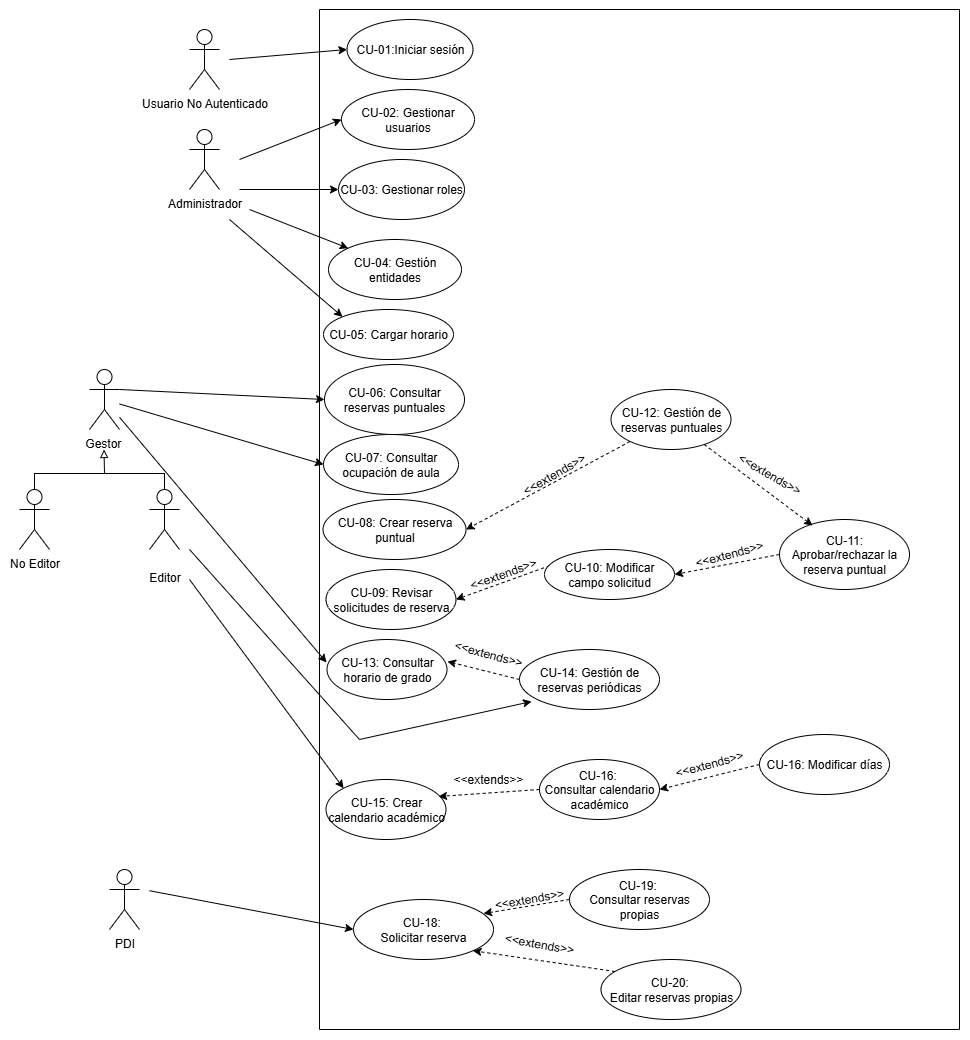

The diagram above was exported from draw.io. Its source (the exported page's mxGraphModel, read from the mxfile embedded in the PNG):
<mxGraphModel dx="2253" dy="841" grid="1" gridSize="10" guides="1" tooltips="1" connect="1" arrows="1" fold="1" page="1" pageScale="1" pageWidth="827" pageHeight="1169" math="0" shadow="0">
  <root>
    <mxCell id="0" />
    <mxCell id="1" parent="0" />
    <mxCell id="H3gKHk01_JGgRZG4sKW4-1" value="Administrador&lt;div&gt;&lt;br&gt;&lt;/div&gt;" style="shape=umlActor;verticalLabelPosition=bottom;verticalAlign=top;html=1;outlineConnect=0;" parent="1" vertex="1">
      <mxGeometry x="110" y="240" width="30" height="60" as="geometry" />
    </mxCell>
    <mxCell id="H3gKHk01_JGgRZG4sKW4-2" value="Gestor&amp;nbsp;" style="shape=umlActor;verticalLabelPosition=bottom;verticalAlign=top;html=1;outlineConnect=0;" parent="1" vertex="1">
      <mxGeometry x="10" y="480" width="30" height="60" as="geometry" />
    </mxCell>
    <mxCell id="H3gKHk01_JGgRZG4sKW4-4" value="No Editor" style="shape=umlActor;verticalLabelPosition=bottom;verticalAlign=top;html=1;outlineConnect=0;" parent="1" vertex="1">
      <mxGeometry x="-60" y="600" width="30" height="60" as="geometry" />
    </mxCell>
    <mxCell id="H3gKHk01_JGgRZG4sKW4-5" value="PDI" style="shape=umlActor;verticalLabelPosition=bottom;verticalAlign=top;html=1;outlineConnect=0;" parent="1" vertex="1">
      <mxGeometry x="30" y="980" width="30" height="60" as="geometry" />
    </mxCell>
    <mxCell id="H3gKHk01_JGgRZG4sKW4-11" value="CU-01:Iniciar sesión" style="ellipse;whiteSpace=wrap;html=1;" parent="1" vertex="1">
      <mxGeometry x="267.5" y="130" width="126" height="60" as="geometry" />
    </mxCell>
    <mxCell id="H3gKHk01_JGgRZG4sKW4-12" value="CU-02: Gestionar usuarios" style="ellipse;whiteSpace=wrap;html=1;" parent="1" vertex="1">
      <mxGeometry x="262" y="200" width="133" height="60" as="geometry" />
    </mxCell>
    <mxCell id="H3gKHk01_JGgRZG4sKW4-13" value="CU-03: Gestionar roles" style="ellipse;whiteSpace=wrap;html=1;" parent="1" vertex="1">
      <mxGeometry x="259" y="270" width="126" height="60" as="geometry" />
    </mxCell>
    <mxCell id="H3gKHk01_JGgRZG4sKW4-14" value="CU-08: Crear reserva puntual" style="ellipse;whiteSpace=wrap;html=1;" parent="1" vertex="1">
      <mxGeometry x="243.5" y="610" width="143" height="60" as="geometry" />
    </mxCell>
    <mxCell id="H3gKHk01_JGgRZG4sKW4-15" value="CU-12: Gestión de reservas puntuales" style="ellipse;whiteSpace=wrap;html=1;" parent="1" vertex="1">
      <mxGeometry x="531.5" y="500" width="120" height="60" as="geometry" />
    </mxCell>
    <mxCell id="H3gKHk01_JGgRZG4sKW4-18" value="CU-18:&amp;nbsp;&lt;div&gt;Solicitar reserva&lt;/div&gt;" style="ellipse;whiteSpace=wrap;html=1;" parent="1" vertex="1">
      <mxGeometry x="274" y="1010" width="140" height="60" as="geometry" />
    </mxCell>
    <mxCell id="H3gKHk01_JGgRZG4sKW4-19" value="CU-11: Aprobar/rechazar la reserva puntual" style="ellipse;whiteSpace=wrap;html=1;" parent="1" vertex="1">
      <mxGeometry x="700" y="630" width="130" height="70" as="geometry" />
    </mxCell>
    <mxCell id="H3gKHk01_JGgRZG4sKW4-20" value="CU-09: Revisar solicitudes de reserva" style="ellipse;whiteSpace=wrap;html=1;" parent="1" vertex="1">
      <mxGeometry x="246.5" y="680" width="130" height="60" as="geometry" />
    </mxCell>
    <mxCell id="H3gKHk01_JGgRZG4sKW4-23" value="CU-14: Gestión de reservas periódicas" style="ellipse;whiteSpace=wrap;html=1;" parent="1" vertex="1">
      <mxGeometry x="440" y="760" width="140" height="60" as="geometry" />
    </mxCell>
    <mxCell id="H3gKHk01_JGgRZG4sKW4-24" value="CU-05: Cargar horario" style="ellipse;whiteSpace=wrap;html=1;" parent="1" vertex="1">
      <mxGeometry x="244" y="420" width="130" height="50" as="geometry" />
    </mxCell>
    <mxCell id="H3gKHk01_JGgRZG4sKW4-27" value="CU-07: Consultar ocupación de aula" style="ellipse;whiteSpace=wrap;html=1;" parent="1" vertex="1">
      <mxGeometry x="244" y="545" width="135" height="60" as="geometry" />
    </mxCell>
    <mxCell id="H3gKHk01_JGgRZG4sKW4-28" value="CU-13: Consultar horario de grado" style="ellipse;whiteSpace=wrap;html=1;" parent="1" vertex="1">
      <mxGeometry x="247.5" y="750" width="120" height="60" as="geometry" />
    </mxCell>
    <mxCell id="H3gKHk01_JGgRZG4sKW4-29" value="CU-06: Consultar reservas puntuales" style="ellipse;whiteSpace=wrap;html=1;" parent="1" vertex="1">
      <mxGeometry x="245" y="475" width="140" height="70" as="geometry" />
    </mxCell>
    <mxCell id="H3gKHk01_JGgRZG4sKW4-34" value="" style="endArrow=none;html=1;rounded=0;" parent="1" edge="1">
      <mxGeometry width="50" height="50" relative="1" as="geometry">
        <mxPoint x="240" y="1140" as="sourcePoint" />
        <mxPoint x="240" y="120" as="targetPoint" />
      </mxGeometry>
    </mxCell>
    <mxCell id="H3gKHk01_JGgRZG4sKW4-35" value="" style="endArrow=none;html=1;rounded=0;" parent="1" edge="1">
      <mxGeometry width="50" height="50" relative="1" as="geometry">
        <mxPoint x="240" y="1140" as="sourcePoint" />
        <mxPoint x="880" y="1140" as="targetPoint" />
      </mxGeometry>
    </mxCell>
    <mxCell id="H3gKHk01_JGgRZG4sKW4-36" value="" style="endArrow=none;html=1;rounded=0;" parent="1" edge="1">
      <mxGeometry width="50" height="50" relative="1" as="geometry">
        <mxPoint x="880" y="1140" as="sourcePoint" />
        <mxPoint x="880" y="120" as="targetPoint" />
      </mxGeometry>
    </mxCell>
    <mxCell id="H3gKHk01_JGgRZG4sKW4-37" value="" style="endArrow=none;html=1;rounded=0;" parent="1" edge="1">
      <mxGeometry width="50" height="50" relative="1" as="geometry">
        <mxPoint x="240" y="120" as="sourcePoint" />
        <mxPoint x="880" y="120" as="targetPoint" />
      </mxGeometry>
    </mxCell>
    <mxCell id="H3gKHk01_JGgRZG4sKW4-41" value="" style="endArrow=classic;html=1;rounded=0;entryX=1.004;entryY=0.367;entryDx=0;entryDy=0;dashed=1;exitX=0;exitY=0.5;exitDx=0;exitDy=0;entryPerimeter=0;" parent="1" source="H3gKHk01_JGgRZG4sKW4-23" target="H3gKHk01_JGgRZG4sKW4-28" edge="1">
      <mxGeometry width="50" height="50" relative="1" as="geometry">
        <mxPoint x="448.5" y="755" as="sourcePoint" />
        <mxPoint x="489" y="665" as="targetPoint" />
      </mxGeometry>
    </mxCell>
    <mxCell id="H3gKHk01_JGgRZG4sKW4-43" value="&amp;lt;&amp;lt;extends&amp;gt;&amp;gt;" style="text;html=1;align=center;verticalAlign=middle;whiteSpace=wrap;rounded=0;rotation=-20;" parent="1" vertex="1">
      <mxGeometry x="393.5" y="670" width="60" height="30" as="geometry" />
    </mxCell>
    <mxCell id="H3gKHk01_JGgRZG4sKW4-55" value="" style="endArrow=classic;html=1;rounded=0;dashed=1;entryX=0.254;entryY=0.086;entryDx=0;entryDy=0;entryPerimeter=0;" parent="1" source="H3gKHk01_JGgRZG4sKW4-15" target="H3gKHk01_JGgRZG4sKW4-19" edge="1">
      <mxGeometry width="50" height="50" relative="1" as="geometry">
        <mxPoint x="634.5" y="960" as="sourcePoint" />
        <mxPoint x="730" y="630" as="targetPoint" />
      </mxGeometry>
    </mxCell>
    <mxCell id="H3gKHk01_JGgRZG4sKW4-57" value="" style="endArrow=classic;html=1;rounded=0;entryX=1;entryY=0.5;entryDx=0;entryDy=0;dashed=1;" parent="1" source="H3gKHk01_JGgRZG4sKW4-15" target="H3gKHk01_JGgRZG4sKW4-14" edge="1">
      <mxGeometry width="50" height="50" relative="1" as="geometry">
        <mxPoint x="461.5" y="1010" as="sourcePoint" />
        <mxPoint x="511.5" y="960" as="targetPoint" />
      </mxGeometry>
    </mxCell>
    <mxCell id="H3gKHk01_JGgRZG4sKW4-59" value="&amp;lt;&amp;lt;extends&amp;gt;&amp;gt;" style="text;html=1;align=center;verticalAlign=middle;whiteSpace=wrap;rounded=0;rotation=30;" parent="1" vertex="1">
      <mxGeometry x="660" y="570" width="60" height="30" as="geometry" />
    </mxCell>
    <mxCell id="H3gKHk01_JGgRZG4sKW4-61" value="&amp;lt;&amp;lt;extends&amp;gt;&amp;gt;" style="text;html=1;align=center;verticalAlign=middle;whiteSpace=wrap;rounded=0;rotation=-30;" parent="1" vertex="1">
      <mxGeometry x="445" y="570" width="60" height="30" as="geometry" />
    </mxCell>
    <mxCell id="H3gKHk01_JGgRZG4sKW4-65" value="" style="endArrow=classic;html=1;rounded=0;entryX=0;entryY=0.5;entryDx=0;entryDy=0;" parent="1" target="H3gKHk01_JGgRZG4sKW4-11" edge="1">
      <mxGeometry width="50" height="50" relative="1" as="geometry">
        <mxPoint x="150" y="170" as="sourcePoint" />
        <mxPoint x="190" y="150" as="targetPoint" />
      </mxGeometry>
    </mxCell>
    <mxCell id="H3gKHk01_JGgRZG4sKW4-66" value="" style="endArrow=classic;html=1;rounded=0;entryX=0;entryY=0.5;entryDx=0;entryDy=0;" parent="1" target="H3gKHk01_JGgRZG4sKW4-12" edge="1">
      <mxGeometry width="50" height="50" relative="1" as="geometry">
        <mxPoint x="160" y="270" as="sourcePoint" />
        <mxPoint x="190" y="170" as="targetPoint" />
      </mxGeometry>
    </mxCell>
    <mxCell id="H3gKHk01_JGgRZG4sKW4-67" value="" style="endArrow=classic;html=1;rounded=0;entryX=0;entryY=0.5;entryDx=0;entryDy=0;" parent="1" target="H3gKHk01_JGgRZG4sKW4-13" edge="1">
      <mxGeometry width="50" height="50" relative="1" as="geometry">
        <mxPoint x="160" y="300" as="sourcePoint" />
        <mxPoint x="220" y="200" as="targetPoint" />
      </mxGeometry>
    </mxCell>
    <mxCell id="H3gKHk01_JGgRZG4sKW4-73" value="&lt;div&gt;&lt;br&gt;&lt;/div&gt;Editor" style="shape=umlActor;verticalLabelPosition=bottom;verticalAlign=top;html=1;outlineConnect=0;" parent="1" vertex="1">
      <mxGeometry x="70" y="600" width="30" height="60" as="geometry" />
    </mxCell>
    <mxCell id="H3gKHk01_JGgRZG4sKW4-79" value="" style="endArrow=classic;html=1;rounded=0;entryX=0;entryY=0.5;entryDx=0;entryDy=0;" parent="1" target="H3gKHk01_JGgRZG4sKW4-29" edge="1">
      <mxGeometry width="50" height="50" relative="1" as="geometry">
        <mxPoint x="40" y="500" as="sourcePoint" />
        <mxPoint x="90" y="450" as="targetPoint" />
      </mxGeometry>
    </mxCell>
    <mxCell id="H3gKHk01_JGgRZG4sKW4-80" value="" style="endArrow=classic;html=1;rounded=0;entryX=0;entryY=0.5;entryDx=0;entryDy=0;" parent="1" source="H3gKHk01_JGgRZG4sKW4-2" target="H3gKHk01_JGgRZG4sKW4-27" edge="1">
      <mxGeometry width="50" height="50" relative="1" as="geometry">
        <mxPoint x="40" y="520" as="sourcePoint" />
        <mxPoint x="90" y="470" as="targetPoint" />
      </mxGeometry>
    </mxCell>
    <mxCell id="H3gKHk01_JGgRZG4sKW4-81" value="" style="endArrow=classic;html=1;rounded=0;entryX=-0.004;entryY=0.383;entryDx=0;entryDy=0;entryPerimeter=0;" parent="1" source="H3gKHk01_JGgRZG4sKW4-2" target="H3gKHk01_JGgRZG4sKW4-28" edge="1">
      <mxGeometry width="50" height="50" relative="1" as="geometry">
        <mxPoint x="50" y="520" as="sourcePoint" />
        <mxPoint x="100" y="490" as="targetPoint" />
      </mxGeometry>
    </mxCell>
    <mxCell id="H3gKHk01_JGgRZG4sKW4-88" value="" style="endArrow=classic;html=1;rounded=0;entryX=0;entryY=0.5;entryDx=0;entryDy=0;" parent="1" target="H3gKHk01_JGgRZG4sKW4-18" edge="1">
      <mxGeometry width="50" height="50" relative="1" as="geometry">
        <mxPoint x="70" y="1001.21" as="sourcePoint" />
        <mxPoint x="270" y="1030" as="targetPoint" />
      </mxGeometry>
    </mxCell>
    <mxCell id="H3gKHk01_JGgRZG4sKW4-91" value="Usuario No Autenticado" style="shape=umlActor;verticalLabelPosition=bottom;verticalAlign=top;html=1;outlineConnect=0;" parent="1" vertex="1">
      <mxGeometry x="110" y="140" width="30" height="60" as="geometry" />
    </mxCell>
    <mxCell id="H3gKHk01_JGgRZG4sKW4-93" value="" style="endArrow=block;html=1;rounded=0;endFill=0;" parent="1" edge="1">
      <mxGeometry width="50" height="50" relative="1" as="geometry">
        <mxPoint x="25" y="584" as="sourcePoint" />
        <mxPoint x="24.5" y="560" as="targetPoint" />
      </mxGeometry>
    </mxCell>
    <mxCell id="H3gKHk01_JGgRZG4sKW4-94" value="" style="endArrow=none;html=1;rounded=0;" parent="1" edge="1">
      <mxGeometry width="50" height="50" relative="1" as="geometry">
        <mxPoint x="-45" y="584" as="sourcePoint" />
        <mxPoint x="85" y="584" as="targetPoint" />
      </mxGeometry>
    </mxCell>
    <mxCell id="H3gKHk01_JGgRZG4sKW4-95" value="" style="endArrow=none;html=1;rounded=0;entryX=0.5;entryY=0;entryDx=0;entryDy=0;entryPerimeter=0;endFill=0;" parent="1" target="H3gKHk01_JGgRZG4sKW4-73" edge="1">
      <mxGeometry width="50" height="50" relative="1" as="geometry">
        <mxPoint x="85" y="583.5" as="sourcePoint" />
        <mxPoint x="130" y="530" as="targetPoint" />
      </mxGeometry>
    </mxCell>
    <mxCell id="H3gKHk01_JGgRZG4sKW4-96" value="" style="endArrow=none;html=1;rounded=0;entryX=0.5;entryY=0;entryDx=0;entryDy=0;entryPerimeter=0;endFill=0;" parent="1" target="H3gKHk01_JGgRZG4sKW4-4" edge="1">
      <mxGeometry width="50" height="50" relative="1" as="geometry">
        <mxPoint x="-45" y="583.5" as="sourcePoint" />
        <mxPoint x="-10" y="580" as="targetPoint" />
      </mxGeometry>
    </mxCell>
    <mxCell id="otWuf9FzpWS20GV7yLzY-15" value="" style="endArrow=classic;html=1;rounded=0;entryX=1;entryY=0.5;entryDx=0;entryDy=0;dashed=1;exitX=0.3;exitY=0.08;exitDx=0;exitDy=0;exitPerimeter=0;" parent="1" source="jRP1jaQ097SuNtQDtaOq-3" target="H3gKHk01_JGgRZG4sKW4-20" edge="1">
      <mxGeometry width="50" height="50" relative="1" as="geometry">
        <mxPoint x="441.5" y="1090" as="sourcePoint" />
        <mxPoint x="511.5" y="1030" as="targetPoint" />
      </mxGeometry>
    </mxCell>
    <mxCell id="otWuf9FzpWS20GV7yLzY-16" value="&amp;lt;&amp;lt;extends&amp;gt;&amp;gt;" style="text;html=1;align=center;verticalAlign=middle;whiteSpace=wrap;rounded=0;rotation=10;" parent="1" vertex="1">
      <mxGeometry x="429.9989552553702" y="1040.001561625191" width="60" height="30" as="geometry" />
    </mxCell>
    <mxCell id="jRP1jaQ097SuNtQDtaOq-3" value="CU-10: Modificar campo solicitud" style="ellipse;whiteSpace=wrap;html=1;" parent="1" vertex="1">
      <mxGeometry x="465" y="660" width="130" height="50" as="geometry" />
    </mxCell>
    <mxCell id="jRP1jaQ097SuNtQDtaOq-4" value="" style="endArrow=classic;html=1;rounded=0;entryX=1;entryY=0.5;entryDx=0;entryDy=0;exitX=0;exitY=0.5;exitDx=0;exitDy=0;dashed=1;" parent="1" source="H3gKHk01_JGgRZG4sKW4-19" target="jRP1jaQ097SuNtQDtaOq-3" edge="1">
      <mxGeometry width="50" height="50" relative="1" as="geometry">
        <mxPoint x="581.5" y="1110" as="sourcePoint" />
        <mxPoint x="631.5" y="1060" as="targetPoint" />
      </mxGeometry>
    </mxCell>
    <mxCell id="jRP1jaQ097SuNtQDtaOq-5" value="&amp;lt;&amp;lt;extends&amp;gt;&amp;gt;" style="text;html=1;align=center;verticalAlign=middle;whiteSpace=wrap;rounded=0;rotation=-15;" parent="1" vertex="1">
      <mxGeometry x="620.0007621135331" y="650.0003810567666" width="60" height="30" as="geometry" />
    </mxCell>
    <mxCell id="jRP1jaQ097SuNtQDtaOq-6" value="CU-15: Crear calendario académico" style="ellipse;whiteSpace=wrap;html=1;" parent="1" vertex="1">
      <mxGeometry x="246.5" y="890" width="120" height="60" as="geometry" />
    </mxCell>
    <mxCell id="jRP1jaQ097SuNtQDtaOq-7" value="" style="endArrow=classic;html=1;rounded=0;entryX=0;entryY=0;entryDx=0;entryDy=0;" parent="1" target="jRP1jaQ097SuNtQDtaOq-6" edge="1">
      <mxGeometry width="50" height="50" relative="1" as="geometry">
        <mxPoint x="110" y="690" as="sourcePoint" />
        <mxPoint x="280" y="830" as="targetPoint" />
      </mxGeometry>
    </mxCell>
    <mxCell id="jRP1jaQ097SuNtQDtaOq-8" value="CU-16:&amp;nbsp;&lt;div&gt;Consultar calendario académico&lt;/div&gt;" style="ellipse;whiteSpace=wrap;html=1;" parent="1" vertex="1">
      <mxGeometry x="460" y="870" width="120" height="60" as="geometry" />
    </mxCell>
    <mxCell id="jRP1jaQ097SuNtQDtaOq-12" value="CU-16: Modificar días" style="ellipse;whiteSpace=wrap;html=1;" parent="1" vertex="1">
      <mxGeometry x="680" y="845" width="130" height="60" as="geometry" />
    </mxCell>
    <mxCell id="jRP1jaQ097SuNtQDtaOq-13" value="" style="endArrow=classic;html=1;rounded=0;exitX=0;exitY=0.5;exitDx=0;exitDy=0;dashed=1;entryX=1;entryY=0.5;entryDx=0;entryDy=0;" parent="1" source="jRP1jaQ097SuNtQDtaOq-12" target="jRP1jaQ097SuNtQDtaOq-8" edge="1">
      <mxGeometry width="50" height="50" relative="1" as="geometry">
        <mxPoint x="430" y="910" as="sourcePoint" />
        <mxPoint x="580" y="860" as="targetPoint" />
      </mxGeometry>
    </mxCell>
    <mxCell id="jRP1jaQ097SuNtQDtaOq-14" value="&amp;lt;&amp;lt;extends&amp;gt;&amp;gt;" style="text;html=1;align=center;verticalAlign=middle;whiteSpace=wrap;rounded=0;rotation=0;" parent="1" vertex="1">
      <mxGeometry x="379.00006046520986" y="875.0034587474116" width="60" height="30" as="geometry" />
    </mxCell>
    <mxCell id="vfkF3lGN4uuu-1GWyc4t-2" value="CU-04: Gestión entidades" style="ellipse;whiteSpace=wrap;html=1;" vertex="1" parent="1">
      <mxGeometry x="249" y="350" width="133" height="60" as="geometry" />
    </mxCell>
    <mxCell id="vfkF3lGN4uuu-1GWyc4t-3" value="" style="endArrow=classic;html=1;rounded=0;entryX=0;entryY=0;entryDx=0;entryDy=0;" edge="1" parent="1" target="vfkF3lGN4uuu-1GWyc4t-2">
      <mxGeometry width="50" height="50" relative="1" as="geometry">
        <mxPoint x="170" y="320" as="sourcePoint" />
        <mxPoint x="220" y="270" as="targetPoint" />
      </mxGeometry>
    </mxCell>
    <mxCell id="vfkF3lGN4uuu-1GWyc4t-4" value="" style="endArrow=classic;html=1;rounded=0;entryX=0;entryY=0;entryDx=0;entryDy=0;" edge="1" parent="1" target="H3gKHk01_JGgRZG4sKW4-24">
      <mxGeometry width="50" height="50" relative="1" as="geometry">
        <mxPoint x="150" y="330" as="sourcePoint" />
        <mxPoint x="200" y="280" as="targetPoint" />
      </mxGeometry>
    </mxCell>
    <mxCell id="vfkF3lGN4uuu-1GWyc4t-6" value="" style="endArrow=classic;html=1;rounded=0;entryX=0.086;entryY=0.867;entryDx=0;entryDy=0;entryPerimeter=0;" edge="1" parent="1" target="H3gKHk01_JGgRZG4sKW4-23">
      <mxGeometry width="50" height="50" relative="1" as="geometry">
        <mxPoint x="110" y="660" as="sourcePoint" />
        <mxPoint x="450" y="830" as="targetPoint" />
        <Array as="points">
          <mxPoint x="280" y="850" />
        </Array>
      </mxGeometry>
    </mxCell>
    <mxCell id="vfkF3lGN4uuu-1GWyc4t-12" value="" style="endArrow=classic;html=1;rounded=0;entryX=0.938;entryY=0.283;entryDx=0;entryDy=0;entryPerimeter=0;exitX=0;exitY=0.5;exitDx=0;exitDy=0;dashed=1;" edge="1" parent="1" source="jRP1jaQ097SuNtQDtaOq-8" target="jRP1jaQ097SuNtQDtaOq-6">
      <mxGeometry width="50" height="50" relative="1" as="geometry">
        <mxPoint x="460" y="860" as="sourcePoint" />
        <mxPoint x="363" y="908" as="targetPoint" />
      </mxGeometry>
    </mxCell>
    <mxCell id="vfkF3lGN4uuu-1GWyc4t-10" value="&amp;lt;&amp;lt;extends&amp;gt;&amp;gt;" style="text;html=1;align=center;verticalAlign=middle;whiteSpace=wrap;rounded=0;rotation=-15;" vertex="1" parent="1">
      <mxGeometry x="600.0031770839673" y="859.997592753806" width="60" height="30" as="geometry" />
    </mxCell>
    <mxCell id="vfkF3lGN4uuu-1GWyc4t-13" value="&amp;lt;&amp;lt;extends&amp;gt;&amp;gt;" style="text;html=1;align=center;verticalAlign=middle;whiteSpace=wrap;rounded=0;rotation=15;" vertex="1" parent="1">
      <mxGeometry x="379.0010807734623" y="749.9959936115587" width="60" height="30" as="geometry" />
    </mxCell>
    <mxCell id="vfkF3lGN4uuu-1GWyc4t-15" value="CU-19:&amp;nbsp;&lt;div&gt;Consultar reservas propias&lt;/div&gt;" style="ellipse;whiteSpace=wrap;html=1;" vertex="1" parent="1">
      <mxGeometry x="490" y="980" width="140" height="60" as="geometry" />
    </mxCell>
    <mxCell id="vfkF3lGN4uuu-1GWyc4t-17" value="CU-20:&amp;nbsp;&lt;div&gt;Editar reservas propias&lt;/div&gt;" style="ellipse;whiteSpace=wrap;html=1;" vertex="1" parent="1">
      <mxGeometry x="521.5" y="1070" width="140" height="60" as="geometry" />
    </mxCell>
    <mxCell id="vfkF3lGN4uuu-1GWyc4t-18" value="" style="endArrow=classic;html=1;rounded=0;entryX=0.929;entryY=0.233;entryDx=0;entryDy=0;entryPerimeter=0;exitX=0;exitY=0.5;exitDx=0;exitDy=0;dashed=1;" edge="1" parent="1" source="vfkF3lGN4uuu-1GWyc4t-15" target="H3gKHk01_JGgRZG4sKW4-18">
      <mxGeometry width="50" height="50" relative="1" as="geometry">
        <mxPoint x="470" y="1010" as="sourcePoint" />
        <mxPoint x="520" y="960" as="targetPoint" />
      </mxGeometry>
    </mxCell>
    <mxCell id="vfkF3lGN4uuu-1GWyc4t-19" value="" style="endArrow=classic;html=1;rounded=0;entryX=1;entryY=1;entryDx=0;entryDy=0;exitX=0.1;exitY=0.2;exitDx=0;exitDy=0;exitPerimeter=0;dashed=1;" edge="1" parent="1" source="vfkF3lGN4uuu-1GWyc4t-17" target="H3gKHk01_JGgRZG4sKW4-18">
      <mxGeometry width="50" height="50" relative="1" as="geometry">
        <mxPoint x="470" y="1090" as="sourcePoint" />
        <mxPoint x="520" y="1040" as="targetPoint" />
      </mxGeometry>
    </mxCell>
    <mxCell id="vfkF3lGN4uuu-1GWyc4t-21" value="&amp;lt;&amp;lt;extends&amp;gt;&amp;gt;" style="text;html=1;align=center;verticalAlign=middle;whiteSpace=wrap;rounded=0;rotation=-10;" vertex="1" parent="1">
      <mxGeometry x="419.9989552553702" y="995.001561625191" width="60" height="30" as="geometry" />
    </mxCell>
  </root>
</mxGraphModel>